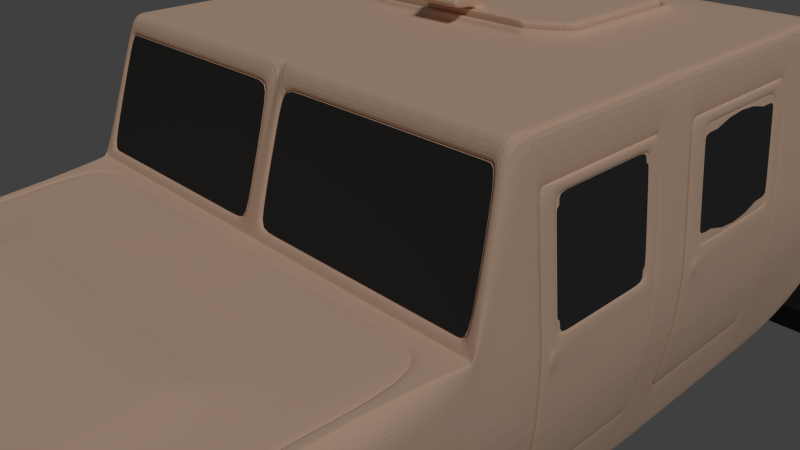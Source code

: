 # Source: Hmmwv.blend  (saved by Blender 2.75.0; exported with 4.5.12 LTS)
import bpy
from mathutils import Matrix  # noqa: F401  (used for matrix-valued properties, if any)

bpy.ops.wm.read_factory_settings(use_empty=True)
scene = bpy.context.scene
scene.name = 'Scene'

# ---- collections
col_collection_1 = bpy.data.collections.new('Collection 1'); scene.collection.children.link(col_collection_1)

# ---- materials (node trees are filled in below, after node groups)
mat_sand = bpy.data.materials.new('Sand')
mat_sand.alpha_threshold = 0.0
mat_sand.use_transparent_shadow = False
mat_sand.diffuse_color = (0.8469, 0.5841, 0.4287, 1.0)
mat_sand.roughness = 0.5
mat_sand.line_color = (0.0, 0.0, 0.0, 1.0)
mat_window = bpy.data.materials.new('Window')
mat_window.alpha_threshold = 0.0
mat_window.use_transparent_shadow = False
mat_window.diffuse_color = (0.03968, 0.03968, 0.03968, 1.0)
mat_window.roughness = 0.5
mat_silver_001 = bpy.data.materials.new('Silver.001')
mat_silver_001.alpha_threshold = 0.0
mat_silver_001.use_transparent_shadow = False
mat_silver_001.diffuse_color = (0.233, 0.233, 0.233, 1.0)
mat_silver_001.specular_color = (0.7613, 0.7613, 0.7613)
mat_silver_001.roughness = 0.5
mat_wheel_001 = bpy.data.materials.new('Wheel.001')
mat_wheel_001.alpha_threshold = 0.0
mat_wheel_001.use_transparent_shadow = False
mat_wheel_001.diffuse_color = (0.04445, 0.04445, 0.04445, 1.0)
mat_wheel_001.specular_color = (0.04203, 0.04203, 0.04203)
mat_wheel_001.roughness = 0.5
mat_silver = bpy.data.materials.new('Silver')
mat_silver.alpha_threshold = 0.0
mat_silver.use_transparent_shadow = False
mat_silver.diffuse_color = (0.233, 0.233, 0.233, 1.0)
mat_silver.specular_color = (0.7613, 0.7613, 0.7613)
mat_silver.roughness = 0.5
mat_wheel = bpy.data.materials.new('Wheel')
mat_wheel.alpha_threshold = 0.0
mat_wheel.use_transparent_shadow = False
mat_wheel.diffuse_color = (0.04445, 0.04445, 0.04445, 1.0)
mat_wheel.specular_color = (0.04203, 0.04203, 0.04203)
mat_wheel.roughness = 0.5

# ---- material node trees

# ---- world
world_world = bpy.data.worlds.new('World'); scene.world = world_world
world_world.color = (0.05088, 0.05088, 0.05088)
world_world.use_sun_shadow = False
world_world.sun_shadow_jitter_overblur = 0.0
world_world.cycles.sampling_method = 'MANUAL'
world_world.cycles.sample_map_resolution = 256

# ---- cameras
cam_camera = bpy.data.cameras.new('Camera')
cam_camera.clip_end = 100.0
cam_camera.lens = 35.0
cam_camera.sensor_width = 32.0
cam_camera.sensor_height = 18.0
cam_camera.ortho_scale = 7.314
cam_camera.dof.focus_distance = 0.0
cam_camera.dof.aperture_fstop = 128.0

# ---- lights
light_lamp = bpy.data.lights.new('Lamp', 'SUN')
light_lamp.transmission_factor = 0.0
light_lamp.cutoff_distance = 30.0
light_lamp.angle = 0.1993
light_lamp.energy = 1.0
light_lamp.shadow_buffer_clip_start = 1.001
light_lamp.shadow_soft_size = 0.1
light_lamp.shadow_cascade_max_distance = 1000.0
light_lamp.cycles.use_multiple_importance_sampling = False

# ---- meshes
me_cube = bpy.data.meshes.new('Cube')
me_cube.from_pydata([(0.1341, -1.319, 2.539), (0.1341, -1.764, 1.047), (2.687, -1.319, 2.539), (2.651, -1.764, 1.047), (2.445, -1.319, 2.539), (2.413, -1.764, 1.047), (3.112, -1.319, 2.539), (3.25, -1.764, 1.047), (0.2042, -1.319, 2.539), (0.203, -1.764, 1.047), (3.045, -1.319, 2.539), (3.156, -1.764, 1.047), (1.875, -1.319, 2.539), (1.845, -1.764, 1.047), (3.286, 0.7413, 2.135), (3.286, -0.6657, 2.135), (3.42, 0.741, 0.7092), (3.42, -0.666, 0.7092), (3.349, 0.7411, 1.471), (3.349, -0.6659, 1.471), (3.29, 3.373, 2.125), (3.29, 1.916, 2.125), (3.421, 3.373, 0.715), (3.421, 1.916, 0.715), (3.351, 3.373, 1.468), (3.351, 1.916, 1.468), (3.286, -0.6486, 2.135), (3.42, -0.6489, 0.7092), (3.349, -0.6487, 1.471), (3.286, 0.7043, 2.135), (3.42, 0.7041, 0.7092), (3.349, 0.7042, 1.471), (3.246, 9.11, -0.9217), (2.92, 9.11, 1.246), (3.005, -6.326, 0.5268), (0.0, 9.147, -0.9217), (0.0, -6.799, -1.169), (0.0, 9.147, 1.246), (0.0, -3.505, 0.8672), (3.05, -1.254, -2.125), (3.12, -1.349, 2.547), (0.0, -1.254, 2.783), (0.0, -1.254, -2.125), (0.0, 4.537, -2.125), (3.05, 4.537, -2.125), (3.229, 4.537, 2.783), (0.0, 4.537, 2.783), (3.246, 9.11, 0.3109), (3.164, -6.799, 0.3109), (0.0, 9.147, 0.3109), (0.0, -6.799, 0.3109), (3.437, -1.254, 0.3109), (3.437, 4.537, 0.3109), (3.252, -5.587, -0.4904), (3.076, -5.266, 0.6859), (0.0, -6.31, 0.532), (0.0, -5.587, -0.4904), (3.252, -5.587, 0.3109), (0.0, -1.918, -2.125), (3.002, -1.918, -2.125), (3.259, -1.799, 1.039), (0.0, -1.835, 0.9257), (3.389, -1.918, 0.3109), (3.32, -4.208, -0.4904), (3.139, -4.006, 0.824), (3.32, -4.208, 0.3109), (0.0, -4.208, -0.4904), (0.0, -3.642, -0.9091), (3.274, -3.642, -0.9091), (3.158, -3.489, 0.8657), (0.0, -6.048, 0.5714), (3.348, -3.642, 0.3109), (3.208, -6.193, -0.727), (3.043, -5.796, 0.6063), (2.283, -6.31, 0.532), (3.208, -6.193, 0.3109), (0.0, -6.193, -0.727), (3.186, -6.496, -0.991), (3.026, -6.061, 0.5666), (3.186, -6.496, 0.3109), (0.0, -6.496, -1.159), (0.0, -2.78, -2.126), (3.044, -2.78, -2.126), (3.219, -2.662, 0.8957), (0.0, -1.992, 0.92), (3.368, -2.78, 0.3109), (0.0, 5.558, -1.885), (3.164, 5.558, -1.885), (3.144, 5.268, 2.58), (0.0, 5.558, 2.527), (3.437, 5.558, 0.3109), (0.0, 6.092, -0.9019), (3.409, 6.092, -0.9019), (3.081, 6.091, 2.387), (0.0, 6.091, 2.387), (3.409, 6.092, 0.3109), (0.0, 8.045, -0.3964), (3.317, 8.008, -0.3964), (2.983, 8.008, 1.716), (0.0, 8.045, 1.716), (3.317, 8.008, 0.3109), (0.0, 8.575, -0.9217), (3.299, 8.538, -0.9217), (2.955, 8.538, 1.515), (0.0, 8.575, 1.515), (3.299, 8.538, 0.3109), (3.375, 6.584, -0.3964), (3.049, 6.584, 2.217), (0.0, 6.584, 2.217), (3.375, 6.584, 0.3109), (0.0, 6.584, -0.3964), (2.548, 9.119, -0.9217), (2.548, 9.119, 1.246), (2.879, -6.326, 0.5268), (2.691, -1.254, -2.125), (2.691, -1.349, 2.547), (2.691, 4.537, 2.783), (2.691, 4.537, -2.125), (2.486, -6.799, 0.3109), (2.548, 9.119, 0.3109), (2.552, -5.587, -0.4904), (2.946, -5.266, 0.6859), (2.655, -1.799, 1.039), (2.655, -1.918, -2.125), (3.005, -4.006, 0.824), (2.604, -4.208, -0.4904), (2.625, -3.642, -0.9091), (3.023, -3.489, 0.8657), (2.35, -6.193, -0.727), (2.915, -5.796, 0.6063), (2.334, -6.496, -0.991), (2.899, -6.061, 0.5666), (3.177, -1.992, 0.92), (2.64, -2.78, -2.126), (2.691, 5.558, -1.885), (2.691, 5.558, 2.527), (2.67, 6.091, 2.387), (2.67, 6.092, -0.9019), (2.601, 8.017, -0.3964), (2.601, 8.017, 1.716), (2.587, 8.547, 1.515), (2.587, 8.547, -0.9217), (2.645, 6.584, -0.3964), (2.645, 6.584, 2.217), (1.89, 9.122, -0.9217), (1.666, -6.799, -1.169), (1.89, 9.122, 1.246), (2.992, -4.016, 0.8259), (2.447, -1.254, -2.125), (2.447, 4.537, -2.125), (1.835, -6.799, 0.3109), (1.89, 9.122, 0.3109), (1.894, -5.587, -0.4904), (2.415, -1.918, -2.125), (1.94, -4.208, -0.4904), (2.388, -3.642, -0.9091), (1.695, -6.193, -0.727), (1.681, -6.496, -1.159), (2.401, -2.78, -2.126), (2.447, 5.558, -1.885), (2.428, 6.092, -0.9019), (2.367, 8.02, -0.3964), (1.925, 8.55, -0.9217), (2.406, 6.584, -0.3964), (2.447, -1.349, 2.547), (2.447, 4.537, 2.783), (2.371, -4.016, 0.8259), (2.415, -1.799, 1.039), (2.934, -5.263, 0.6894), (2.33, -5.263, 0.6894), (0.0, -5.787, 0.6107), (0.0, -2.025, 0.9209), (2.412, -1.992, 0.92), (2.447, 5.558, 2.527), (2.428, 6.091, 2.387), (2.367, 8.02, 1.716), (1.925, 8.55, 1.515), (2.406, 6.584, 2.217), (0.0, -6.799, -0.1134), (3.437, -1.254, -0.3878), (3.437, 4.537, -0.3878), (3.246, 9.11, -0.04264), (3.164, -6.799, -0.06509), (0.0, 9.147, -0.04264), (3.252, -5.587, 0.08107), (3.389, -1.918, -0.3878), (3.32, -4.208, 0.08107), (3.348, -3.642, -0.03903), (3.208, -6.193, 0.01321), (3.186, -6.496, -0.0625), (3.368, -2.78, -0.388), (3.437, 5.558, -0.319), (3.409, 6.092, -0.03696), (3.317, 8.008, 0.108), (3.299, 8.538, -0.04264), (3.375, 6.584, 0.108), (2.317, -6.799, -0.06509), (2.548, 9.119, -0.04264), (1.666, -6.799, -0.1134), (1.89, 9.122, -0.04264), (3.173, -6.649, -1.0), (2.326, -6.649, -1.0), (2.326, -6.649, -0.06509), (1.675, -6.649, -1.164), (1.675, -6.649, -0.1134), (3.173, -6.649, -0.06509), (3.246, 9.11, 0.4091), (3.18, -6.571, 0.415), (0.0, 9.147, 0.4091), (0.0, -6.571, 0.415), (3.437, -1.254, 0.6251), (3.437, 4.537, 0.6251), (3.26, -5.433, 0.4916), (3.389, -1.878, 0.6073), (3.326, -4.11, 0.5582), (3.35, -3.568, 0.5783), (3.222, -6.002, 0.4533), (3.202, -6.286, 0.4341), (3.368, -2.723, 0.5928), (3.437, 5.558, 0.5892), (3.409, 6.092, 0.5694), (3.317, 8.008, 0.4752), (3.299, 8.538, 0.4469), (3.375, 6.584, 0.5456), (2.548, 9.119, 0.4091), (2.498, -6.571, 0.415), (1.89, 9.122, 0.4091), (1.846, -6.571, 0.415), (2.691, -1.254, 2.783), (3.229, -1.254, 2.783), (3.389, -1.835, 0.9257), (0.1192, -1.799, 1.039), (0.1192, -1.349, 2.547), (3.202, -1.835, 0.9257), (2.447, -1.254, 2.783), (2.415, -1.835, 0.9257), (0.1192, -1.265, 2.547), (0.1192, -1.715, 1.039), (2.691, -1.265, 2.547), (2.655, -1.715, 1.039), (2.447, -1.265, 2.547), (2.415, -1.715, 1.039), (3.12, -1.265, 2.547), (3.259, -1.715, 1.039), (0.1341, -1.319, 2.539), (0.1341, -1.764, 1.047), (2.687, -1.319, 2.539), (2.651, -1.764, 1.047), (2.445, -1.319, 2.539), (2.413, -1.764, 1.047), (3.112, -1.319, 2.539), (3.25, -1.764, 1.047), (1.558, -6.799, -1.1), (0.0, -6.799, -1.1), (0.0, -6.799, -0.1817), (1.558, -6.799, -0.1817), (1.558, -6.68, -1.1), (0.0, -6.68, -1.1), (0.0, -6.68, -0.1817), (1.558, -6.68, -0.1817), (0.0, -2.025, 0.8887), (2.934, -5.263, 0.6572), (2.992, -4.016, 0.7937), (3.01, -3.505, 0.835), (2.904, -5.787, 0.5785), (2.887, -6.048, 0.5392), (2.407, -2.025, 0.8887), (3.163, -2.025, 0.8887), (2.868, -6.31, 0.4999), (0.0, -6.553, 0.3892), (2.492, -6.553, 0.3892), (1.842, -6.553, 0.3892), (2.384, -3.505, 0.8672), (3.01, -3.505, 0.8672), (2.308, -5.787, 0.6107), (2.904, -5.787, 0.6107), (2.296, -6.048, 0.5714), (2.887, -6.048, 0.5714), (2.407, -2.025, 0.9209), (3.163, -2.025, 0.9209), (2.868, -6.31, 0.532), (0.0, -6.553, 0.4214), (2.492, -6.553, 0.4214), (1.842, -6.553, 0.4214), (0.0, -5.158, 0.7656), (0.0, -5.592, 0.7003), (0.0, -3.698, 0.9132), (0.0, -4.122, 0.879), (1.741, -5.158, 0.7656), (1.775, -4.122, 0.879), (1.786, -3.698, 0.9132), (1.723, -5.592, 0.7003), (3.027, -1.07, -2.125), (3.229, -1.07, 2.783), (0.0, -1.07, 2.783), (0.0, -1.07, -2.125), (3.437, -1.07, 0.3109), (2.691, -1.07, 2.783), (2.691, -1.07, -2.125), (2.447, -1.07, 2.783), (2.447, -1.07, -2.125), (3.429, -1.07, -0.3878), (3.437, -1.07, 0.6251), (0.0, 1.094, -2.125), (2.691, 1.094, -2.125), (2.447, 1.094, -2.125), (3.035, 1.094, -2.125), (3.229, 1.094, 2.783), (0.0, 1.094, 2.783), (3.437, 1.094, 0.3914), (2.691, 1.094, 2.783), (2.447, 1.094, 2.783), (3.429, 1.094, -0.3878), (3.437, 1.094, 0.6251), (0.0, 1.444, -2.125), (2.691, 1.444, -2.125), (2.447, 1.444, -2.125), (3.05, 1.444, -2.125), (3.229, 1.444, 2.783), (3.437, 1.444, 0.3914), (2.691, 1.444, 2.783), (2.447, 1.444, 2.783), (3.437, 1.444, -0.3878), (3.437, 1.444, 0.6251), (0.0, 3.821, -2.125), (2.691, 3.821, -2.125), (2.447, 3.821, -2.125), (3.05, 3.821, -2.125), (3.229, 3.821, 2.783), (3.437, 3.821, 0.3109), (2.691, 3.821, 2.783), (2.447, 3.821, 2.783), (3.437, 3.821, -0.3878), (3.437, 3.821, 0.6251), (3.259, 0.9861, -1.23), (3.25, -0.9614, -1.23), (3.277, 0.9861, 2.268), (3.277, -0.9614, 2.268), (3.439, 0.9861, 0.3763), (3.439, -0.9614, 0.3039), (3.445, 0.9861, -0.3862), (3.445, -0.9614, -0.3862), (3.439, 0.9861, 0.5867), (3.439, -0.9614, 0.5867), (3.237, 3.702, -1.23), (3.237, 1.563, -1.23), (3.277, 3.702, 2.268), (3.277, 1.563, 2.268), (3.439, 3.702, 0.3039), (3.439, 1.563, 0.3763), (3.425, 3.702, -0.3862), (3.425, 1.563, -0.3862), (3.439, 3.702, 0.5867), (3.439, 1.563, 0.5867), (3.231, 0.9568, -1.205), (3.231, -0.9323, -1.205), (3.241, 0.9569, 2.248), (3.241, -0.9322, 2.248), (3.399, 0.9568, 0.3743), (3.399, -0.9323, 0.304), (3.404, 0.9568, -0.3654), (3.404, -0.9323, -0.3654), (3.399, 0.9568, 0.5783), (3.399, -0.9323, 0.5783), (3.202, 3.67, -1.205), (3.202, 1.595, -1.205), (3.241, 3.67, 2.248), (3.241, 1.595, 2.248), (3.398, 3.67, 0.304), (3.398, 1.595, 0.3743), (3.385, 3.67, -0.3654), (3.385, 1.595, -0.3654), (3.398, 3.67, 0.5783), (3.398, 1.595, 0.5783), (3.277, 0.9735, -1.214), (3.277, -0.949, -1.214), (3.287, 0.9736, 2.257), (3.287, -0.9489, 2.257), (3.445, 0.9735, 0.3743), (3.445, -0.949, 0.3743), (3.45, 0.9735, -0.3654), (3.45, -0.949, -0.3654), (3.445, 0.9735, 0.5783), (3.445, -0.949, 0.5783), (3.248, 3.693, -1.212), (3.248, 1.572, -1.212), (3.287, 3.693, 2.255), (3.287, 1.572, 2.255), (3.444, 3.693, 0.304), (3.444, 1.572, 0.3743), (3.431, 3.693, -0.3654), (3.431, 1.572, -0.3654), (3.444, 3.693, 0.5783), (3.444, 1.572, 0.5783), (0.0, 4.019, 2.783), (1.146, 4.019, 2.783), (0.0, 3.911, 2.878), (0.0, 1.298, 2.783), (1.697, 1.604, 2.783), (1.146, 1.298, 2.783), (1.111, 3.911, 2.878), (1.697, 3.684, 2.783), (0.0, 4.019, 2.878), (1.146, 4.019, 2.878), (1.104, 3.891, 2.731), (0.0, 1.298, 2.878), (1.697, 1.604, 2.878), (1.146, 1.298, 2.878), (0.0, 3.891, 2.731), (1.697, 3.684, 2.878), (1.104, 3.891, 2.939), (0.0, 1.404, 2.878), (1.62, 1.686, 2.878), (1.111, 1.404, 2.878), (0.0, 3.891, 2.939), (1.62, 3.603, 2.878), (0.0, 1.424, 2.731), (1.604, 1.702, 2.731), (1.104, 1.424, 2.731), (1.604, 3.587, 2.731), (0.0, 1.702, 2.939), (0.0, 1.424, 2.939), (1.604, 1.702, 2.939), (1.104, 1.424, 2.939), (0.0, 3.587, 2.939), (1.604, 3.587, 2.939), (0.0, 1.645, 2.939), (0.0, 1.481, 2.939), (0.3072, 1.645, 2.939), (0.3047, 1.481, 2.939), (0.0, 1.645, 2.983), (0.0, 1.481, 2.983), (0.3072, 1.645, 2.983), (0.3047, 1.481, 2.983), (0.0, 1.645, 3.125), (0.0, 1.481, 3.125), (0.3072, 1.645, 3.125), (0.3047, 1.481, 3.125), (0.0, 1.103, 3.125), (0.0, 1.103, 2.983), (0.3047, 1.103, 2.983), (0.3047, 1.103, 3.125), (0.07041, 9.146, -0.9217), (0.06207, -6.799, -1.169), (0.07041, 9.146, 1.246), (0.07519, -1.254, -2.125), (0.07519, 4.537, -2.125), (0.06837, -6.799, 0.3109), (0.07041, 9.146, 0.3109), (0.07057, -5.587, -0.4904), (0.07399, -1.918, -2.125), (0.07228, -4.208, -0.4904), (0.06906, -6.31, 0.532), (0.07298, -3.642, -0.9091), (0.06317, -6.193, -0.727), (0.06262, -6.496, -1.159), (0.07348, -2.78, -2.126), (0.07519, 5.558, -1.885), (0.07449, 6.092, -0.9019), (0.07219, 8.044, -0.3964), (0.07173, 8.574, -0.9217), (0.07365, 6.584, -0.3964), (0.07519, -1.254, 2.783), (0.07519, 4.537, 2.783), (0.07399, -1.835, 0.9257), (0.07389, -1.992, 0.92), (0.07519, 5.558, 2.527), (0.07449, 6.091, 2.387), (0.07219, 8.044, 1.716), (0.07173, 8.574, 1.515), (0.07365, 6.584, 2.217), (0.06207, -6.799, -0.1134), (0.07041, 9.146, -0.04264), (0.07041, 9.146, 0.4091), (0.06878, -6.571, 0.415), (0.19, -1.349, 2.547), (0.1888, -1.799, 1.039), (0.19, -1.265, 2.547), (0.1888, -1.715, 1.039), (0.2042, -1.319, 2.539), (0.203, -1.764, 1.047), (0.05806, -6.799, -1.1), (0.05806, -6.799, -0.1817), (0.05806, -6.68, -1.1), (0.05806, -6.68, -0.1817), (0.07368, -2.025, 0.8887), (0.06862, -6.553, 0.3892), (0.07284, -3.505, 0.8672), (0.07, -5.787, 0.6107), (0.06956, -6.048, 0.5714), (0.07368, -2.025, 0.9209), (0.06862, -6.553, 0.4214), (0.06486, -5.158, 0.7656), (0.06615, -4.122, 0.879), (0.06655, -3.698, 0.9132), (0.06419, -5.592, 0.7003), (0.07519, -1.07, 2.783), (0.07519, -1.07, -2.125), (0.07519, 1.094, -2.125), (0.07519, 1.094, 2.783), (0.07519, 1.444, -2.125), (0.07519, 3.821, -2.125), (0.04269, 4.019, 2.783), (0.04269, 1.298, 2.783), (0.04269, 4.019, 2.878), (0.04269, 1.298, 2.878), (0.04115, 3.891, 2.731), (0.04141, 3.911, 2.878), (0.04141, 1.404, 2.878), (0.04115, 3.891, 2.939), (0.04115, 1.424, 2.731), (0.04115, 1.424, 2.939), (0.05978, 1.702, 2.939), (0.05978, 3.587, 2.939), (0.01135, 1.481, 2.939), (0.01145, 1.645, 2.939), (0.01135, 1.481, 2.983), (0.01145, 1.645, 2.983), (0.01135, 1.481, 3.125), (0.01145, 1.645, 3.125), (0.01135, 1.103, 2.983), (0.01135, 1.103, 3.125), (3.145, -1.254, 2.783), (3.145, 4.537, 2.783), (3.055, -5.266, 0.6859), (3.359, -1.835, 0.9257), (3.118, -4.006, 0.824), (3.137, -3.489, 0.8657), (3.023, -5.796, 0.6063), (3.006, -6.061, 0.5666), (3.212, -2.556, 0.8995), (3.06, 5.268, 2.58), (2.997, 6.091, 2.387), (2.892, 8.01, 1.716), (2.859, 8.54, 1.515), (2.956, 6.584, 2.217), (3.136, 9.112, -0.9217), (2.823, 9.112, 1.246), (2.985, -6.326, 0.5268), (2.993, -1.254, -2.125), (2.993, 4.537, -2.125), (3.057, -6.799, 0.3109), (3.136, 9.112, 0.3109), (3.142, -5.587, -0.4904), (2.947, -1.918, -2.125), (3.208, -4.208, -0.4904), (3.172, -3.642, -0.9091), (3.073, -6.193, -0.727), (3.052, -6.496, -0.991), (2.981, -2.78, -2.126), (3.089, 5.558, -1.885), (3.293, 6.092, -0.9019), (3.204, 8.01, -0.3964), (3.187, 8.54, -0.9217), (3.26, 6.584, -0.3964), (3.136, 9.112, -0.04264), (3.031, -6.799, -0.06509), (3.04, -6.649, -1.0), (3.04, -6.649, -0.06509), (3.073, -6.571, 0.415), (3.136, 9.112, 0.4091), (3.052, -1.349, 2.547), (3.164, -1.799, 1.039), (3.052, -1.265, 2.547), (3.164, -1.715, 1.039), (3.045, -1.319, 2.539), (3.156, -1.764, 1.047), (2.993, -1.07, -2.125), (3.145, -1.07, 2.783), (3.145, 1.094, 2.783), (2.993, 1.094, -2.125), (2.993, 1.444, -2.125), (3.145, 1.444, 2.783), (3.145, 3.821, 2.783), (2.993, 3.821, -2.125), (3.036, -0.9499, -2.125), (3.229, -0.9499, 2.783), (0.0, -0.9499, 2.783), (2.691, -0.9499, 2.783), (2.447, -0.9499, 2.783), (0.0, -0.9499, -2.125), (2.691, -0.9499, -2.125), (2.447, -0.9499, -2.125), (3.251, -0.8537, -1.23), (3.277, -0.8537, 2.268), (3.231, -0.8278, -1.205), (3.241, -0.8277, 2.248), (3.277, -0.8427, -1.214), (3.287, -0.8426, 2.257), (3.445, -0.8427, 0.3743), (3.45, -0.8427, -0.3654), (3.445, -0.8427, 0.5783), (0.07519, -0.9499, -2.125), (0.07519, -0.9499, 2.783), (3.145, -0.9499, 2.783), (2.993, -0.9499, -2.125), (0.0, 1.039, -2.125), (2.691, 1.039, -2.125), (2.447, 1.039, -2.125), (0.07519, 1.039, -2.125), (2.993, 1.039, -2.125), (3.041, 1.039, -2.125), (3.229, 1.039, 2.783), (0.0, 1.039, 2.783), (2.691, 1.039, 2.783), (2.447, 1.039, 2.783), (3.257, 0.9359, -1.23), (3.277, 0.9359, 2.268), (3.231, 0.9081, -1.205), (3.241, 0.9082, 2.248), (3.277, 0.9239, -1.214), (3.287, 0.924, 2.257), (3.445, 0.9239, 0.3743), (3.45, 0.9239, -0.3654), (3.445, 0.9239, 0.5783), (0.07519, 1.039, 2.783), (3.145, 1.039, 2.783), (3.041, 1.603, -2.125), (3.229, 1.603, 2.783), (2.691, 1.603, 2.783), (2.447, 1.603, 2.783), (0.0, 1.603, -2.125), (2.691, 1.603, -2.125), (2.447, 1.603, -2.125), (3.229, 1.706, -1.23), (3.277, 1.706, 2.268), (3.202, 1.734, -1.205), (3.241, 1.734, 2.248), (3.248, 1.714, -1.212), (3.287, 1.714, 2.255), (3.444, 1.714, 0.3743), (3.431, 1.714, -0.3654), (3.444, 1.714, 0.5783), (1.697, 1.743, 2.783), (1.697, 1.743, 2.878), (1.62, 1.815, 2.878), (1.604, 1.828, 2.731), (0.0, 1.828, 2.939), (1.604, 1.828, 2.939), (0.05978, 1.828, 2.939), (0.07519, 1.603, -2.125), (3.145, 1.603, 2.783), (2.993, 1.603, -2.125), (0.0, 3.701, -2.125), (2.691, 3.701, -2.125), (2.447, 3.701, -2.125), (0.07519, 3.701, -2.125), (2.993, 3.701, -2.125), (3.041, 3.701, -2.125), (3.229, 3.701, 2.783), (2.691, 3.701, 2.783), (2.447, 3.701, 2.783), (3.229, 3.594, -1.23), (3.277, 3.594, 2.268), (3.202, 3.565, -1.205), (3.241, 3.565, 2.248), (3.248, 3.586, -1.212), (3.287, 3.586, 2.255), (3.444, 3.586, 0.3743), (3.431, 3.586, -0.3654), (3.444, 3.586, 0.5783), (1.697, 3.579, 2.783), (1.697, 3.579, 2.878), (1.62, 3.506, 2.878), (1.604, 3.492, 2.731), (0.0, 3.492, 2.939), (1.604, 3.492, 2.939), (0.05978, 3.492, 2.939), (3.145, 3.701, 2.783), (1.866, -1.254, 2.783), (1.866, 4.537, 2.783), (1.837, -1.835, 0.9257), (1.834, -1.992, 0.92), (1.866, 5.558, 2.527), (1.849, 6.091, 2.387), (1.792, 8.022, 1.716), (1.781, 8.552, 1.515), (1.828, 6.584, 2.217), (1.875, -1.349, 2.547), (1.845, -1.799, 1.039), (1.875, -1.265, 2.547), (1.845, -1.715, 1.039), (1.875, -1.319, 2.539), (1.845, -1.764, 1.047), (1.829, -2.025, 0.8887), (1.808, -3.505, 0.8672), (1.738, -5.787, 0.6107), (1.727, -6.048, 0.5714), (1.829, -2.025, 0.9209), (1.61, -5.158, 0.7656), (1.642, -4.122, 0.879), (1.652, -3.698, 0.9132), (1.593, -5.592, 0.7003), (1.866, -1.07, 2.783), (1.866, 1.094, 2.783), (1.06, 4.019, 2.783), (1.06, 1.298, 2.783), (1.06, 4.019, 2.878), (1.06, 1.298, 2.878), (1.022, 3.891, 2.731), (1.028, 3.911, 2.878), (1.028, 1.404, 2.878), (1.022, 3.891, 2.939), (1.022, 1.424, 2.731), (1.022, 1.424, 2.939), (1.484, 1.702, 2.939), (1.484, 3.587, 2.939), (0.2818, 1.481, 2.939), (0.2841, 1.645, 2.939), (0.2818, 1.481, 2.983), (0.2841, 1.645, 2.983), (0.2818, 1.481, 3.125), (0.2841, 1.645, 3.125), (0.2818, 1.103, 2.983), (0.2818, 1.103, 3.125), (1.748, 9.124, -0.9217), (1.541, -6.799, -1.169), (1.748, 9.124, 1.246), (1.866, -1.254, -2.125), (1.866, 4.537, -2.125), (1.697, -6.799, 0.3109), (1.748, 9.124, 0.3109), (1.752, -5.587, -0.4904), (1.837, -1.918, -2.125), (1.794, -4.208, -0.4904), (1.714, -6.31, 0.532), (1.811, -3.642, -0.9091), (1.568, -6.193, -0.727), (1.554, -6.496, -1.159), (1.824, -2.78, -2.126), (1.866, 5.558, -1.885), (1.849, 6.092, -0.9019), (1.792, 8.022, -0.3964), (1.781, 8.552, -0.9217), (1.828, 6.584, -0.3964), (1.541, -6.799, -0.1134), (1.748, 9.124, -0.04264), (1.748, 9.124, 0.4091), (1.707, -6.571, 0.415), (1.441, -6.799, -1.1), (1.441, -6.799, -0.1817), (1.441, -6.68, -1.1), (1.441, -6.68, -0.1817), (1.703, -6.553, 0.3892), (1.703, -6.553, 0.4214), (1.866, -1.07, -2.125), (1.866, 1.094, -2.125), (1.866, 1.444, -2.125), (1.866, 3.821, -2.125), (1.866, -0.9499, 2.783), (1.866, -0.9499, -2.125), (1.866, 1.039, -2.125), (1.866, 1.039, 2.783), (1.866, 1.603, -2.125), (1.484, 1.828, 2.939), (1.484, 3.492, 2.939), (1.866, 3.701, -2.125), (3.05, 1.133, -2.125), (3.229, 1.133, 2.783), (3.437, 1.133, 0.3914), (2.691, 1.133, 2.783), (2.447, 1.133, 2.783), (3.437, 1.133, -0.3878), (3.437, 1.133, 0.6251), (0.0, 1.133, -2.125), (2.691, 1.133, -2.125), (2.447, 1.133, -2.125), (1.206, 1.331, 2.783), (1.206, 1.331, 2.878), (1.167, 1.435, 2.878), (1.16, 1.455, 2.731), (1.16, 1.455, 2.939), (0.0, 1.499, 3.125), (0.305, 1.499, 2.939), (0.305, 1.499, 2.983), (0.305, 1.499, 3.125), (0.01136, 1.499, 3.125), (0.07519, 1.133, -2.125), (2.993, 1.133, -2.125), (3.145, 1.133, 2.783), (1.866, 1.133, -2.125), (0.2821, 1.499, 3.125), (0.0, 1.692, 2.939), (1.38, 1.692, 2.939), (0.9662, 1.434, 2.939), (0.0, 1.434, 2.939), (0.036, 1.434, 2.939), (0.05142, 1.692, 2.939), (1.276, 1.692, 2.939), (0.8937, 1.434, 2.939), (1.012, 1.463, 2.939), (3.072, 9.11, 0.8564), (3.087, -6.44, 0.5123), (0.0, 9.147, 0.8564), (2.548, 9.119, 0.8564), (1.89, 9.122, 0.8564), (3.326, -1.254, 1.778), (3.326, 4.537, 1.778), (3.162, -5.344, 0.633), (3.389, -1.855, 0.7775), (3.226, -4.054, 0.7378), (3.247, -3.526, 0.7694), (3.126, -5.892, 0.5726), (3.108, -6.166, 0.5425), (3.327, -2.69, 0.7922), (3.257, 5.403, 1.653), (3.21, 6.092, 1.541), (3.138, 8.008, 1.139), (3.115, 8.538, 1.018), (3.184, 6.584, 1.439), (2.702, -6.44, 0.4747), (2.693, -6.423, 0.4859), (0.0, -6.423, 0.4806), (2.693, -6.423, 0.4806), (2.277, -6.423, 0.4806), (3.326, -1.07, 1.778), (3.326, 1.094, 1.778), (3.326, 1.444, 1.778), (3.326, 3.821, 1.778), (3.353, -0.9614, 1.485), (3.353, 0.9861, 1.485), (3.353, 1.563, 1.485), (3.353, 3.702, 1.485), (3.315, -0.9322, 1.471), (3.315, 0.9569, 1.471), (3.314, 1.595, 1.471), (3.314, 3.67, 1.471), (3.361, -0.9489, 1.476), (3.361, 0.9736, 1.476), (3.36, 1.572, 1.475), (3.36, 3.693, 1.475), (0.07041, 9.146, 0.8564), (0.06885, -6.423, 0.4806), (2.969, 9.112, 0.8564), (3.026, -6.44, 0.4747), (3.361, -0.8426, 1.476), (3.361, 0.924, 1.476), (3.36, 1.714, 1.475), (3.36, 3.586, 1.475), (1.709, -6.423, 0.4806), (1.748, 9.124, 0.8564), (3.326, 1.133, 1.778), (3.297, 0.8093, 2.151), (3.297, -0.7278, 2.151), (3.435, 0.8092, 0.6899), (3.435, -0.7279, 0.6899), (3.361, -0.7279, 1.471), (3.361, 0.8093, 1.471), (3.298, 3.454, 2.14), (3.298, 1.846, 2.14), (3.433, 3.454, 0.699), (3.433, 1.846, 0.699), (3.361, 1.846, 1.469), (3.361, 3.454, 1.469), (3.273, 0.7907, 2.133), (3.273, -0.7092, 2.133), (3.407, 0.7906, 0.708), (3.407, -0.7093, 0.708), (3.336, -0.7093, 1.47), (3.336, 0.7906, 1.47), (3.286, 0.7907, 2.135), (3.286, -0.7092, 2.135), (3.42, 0.7906, 0.7092), (3.42, -0.7093, 0.7092), (3.349, -0.7093, 1.471), (3.349, 0.7906, 1.471), (3.041, 0.9805, -2.125), (3.041, -0.8849, -2.125), (3.229, 0.9805, 2.783), (3.229, -0.8849, 2.783), (0.0, 0.9805, 2.783), (0.0, -0.8849, 2.783), (2.691, 0.9805, 2.783), (2.691, -0.8849, 2.783), (2.447, 0.9805, 2.783), (2.447, -0.8849, 2.783), (3.257, 0.8782, -1.23), (3.257, -0.8006, -1.23), (3.277, 0.8782, 2.268), (3.277, -0.8006, 2.268), (3.231, 0.8503, -1.205), (3.231, -0.7781, -1.205), (3.241, 0.8506, 2.248), (3.241, -0.7778, 2.248), (3.277, 0.8661, -1.214), (3.277, -0.7911, -1.214), (3.287, 0.8664, 2.257), (3.287, -0.7908, 2.257), (3.445, 0.8661, 0.3743), (3.445, -0.7523, 0.3743), (3.45, 0.8661, -0.3654), (3.45, -0.7911, -0.3654), (3.445, 0.8661, 0.5783), (3.445, -0.7523, 0.5783), (0.07519, 0.9805, 2.783), (0.07519, -0.8849, 2.783), (3.145, 0.9805, 2.783), (3.145, -0.8849, 2.783), (0.0, -0.8849, -2.125), (0.0, 0.9805, -2.125), (2.691, -0.8849, -2.125), (2.691, 0.9805, -2.125), (2.447, -0.8849, -2.125), (2.447, 0.9805, -2.125), (0.07519, -0.8849, -2.125), (0.07519, 0.9805, -2.125), (2.993, -0.8849, -2.125), (2.993, 0.9805, -2.125), (1.866, -0.8849, -2.125), (1.866, 0.9805, -2.125), (1.866, 0.9805, 2.783), (1.866, -0.8849, 2.783), (3.297, 0.7587, 2.151), (3.297, -0.6832, 2.151), (3.435, 0.7585, 0.6899), (3.435, -0.6835, 0.6899), (3.273, 0.7413, 2.133), (3.273, -0.6657, 2.133), (3.407, 0.741, 0.708), (3.407, -0.666, 0.708), (3.286, 0.7413, 2.135), (3.286, -0.6657, 2.135), (3.42, 0.741, 0.7092), (3.42, -0.666, 0.7092), (3.349, 0.7411, 1.471), (3.349, -0.6659, 1.471), (3.279, 3.437, 2.125), (3.279, 1.863, 2.125), (3.411, 3.437, 0.715), (3.411, 1.863, 0.715), (3.34, 1.863, 1.468), (3.34, 3.437, 1.468), (3.29, 3.437, 2.125), (3.29, 1.863, 2.125), (3.421, 3.437, 0.715), (3.421, 1.863, 0.715), (3.351, 1.863, 1.468), (3.351, 3.437, 1.468), (3.041, 3.621, -2.125), (3.041, 1.68, -2.125), (3.229, 3.621, 2.783), (3.229, 1.68, 2.783), (2.691, 3.621, 2.783), (2.691, 1.68, 2.783), (2.447, 3.621, 2.783), (2.447, 1.68, 2.783), (3.229, 3.518, -1.23), (3.229, 1.771, -1.23), (3.277, 3.518, 2.268), (3.277, 1.771, 2.268), (3.202, 3.491, -1.205), (3.202, 1.796, -1.205), (3.241, 3.491, 2.248), (3.241, 1.796, 2.248), (3.248, 3.511, -1.212), (3.248, 1.778, -1.212), (3.287, 3.511, 2.255), (3.287, 1.778, 2.255), (3.444, 3.511, 0.3743), (3.444, 1.819, 0.3743), (3.431, 3.511, -0.3654), (3.431, 1.778, -0.3654), (3.444, 3.511, 0.5783), (3.444, 1.819, 0.5783), (1.697, 3.525, 2.783), (1.697, 1.826, 2.783), (1.697, 3.525, 2.878), (1.697, 1.826, 2.878), (1.62, 3.456, 2.878), (1.62, 1.89, 2.878), (1.604, 3.443, 2.731), (1.604, 1.903, 2.731), (0.0, 3.443, 2.939), (0.0, 1.903, 2.939), (1.604, 3.443, 2.939), (1.604, 1.903, 2.939), (0.05978, 3.443, 2.939), (0.05978, 1.903, 2.939), (3.145, 3.621, 2.783), (3.145, 1.68, 2.783), (0.0, 1.68, -2.125), (0.0, 3.621, -2.125), (2.691, 1.68, -2.125), (2.691, 3.621, -2.125), (2.447, 1.68, -2.125), (2.447, 3.621, -2.125), (0.07519, 1.68, -2.125), (0.07519, 3.621, -2.125), (2.993, 1.68, -2.125), (2.993, 3.621, -2.125), (1.484, 3.443, 2.939), (1.484, 1.903, 2.939), (1.866, 1.68, -2.125), (1.866, 3.621, -2.125), (3.298, 3.389, 2.14), (3.298, 1.9, 2.14), (3.433, 3.389, 0.699), (3.433, 1.9, 0.699), (3.279, 3.373, 2.125), (3.279, 1.916, 2.125), (3.411, 3.373, 0.715), (3.411, 1.916, 0.715), (3.29, 3.373, 2.125), (3.29, 1.916, 2.125), (3.421, 3.373, 0.715), (3.421, 1.916, 0.715), (3.351, 3.373, 1.468), (3.351, 1.916, 1.468), (0.0, -1.948, -2.125), (3.003, -1.948, -2.125), (3.383, -1.863, 0.9247), (0.0, -1.84, 0.9255), (3.388, -1.948, 0.3109), (2.655, -1.948, -2.125), (3.201, -1.84, 0.9255), (2.414, -1.948, -2.125), (2.415, -1.84, 0.9255), (3.388, -1.948, -0.3878), (3.388, -1.907, 0.6068), (0.07397, -1.948, -2.125), (0.07398, -1.84, 0.9255), (3.354, -1.859, 0.9248), (2.948, -1.948, -2.125), (1.836, -1.84, 0.9255), (1.836, -1.948, -2.125), (3.387, -1.883, 0.778), (3.468, -0.7523, 0.3743), (3.468, -0.8427, 0.3743), (3.468, -0.7523, 0.5783), (3.468, -0.8427, 0.5783), (3.467, 1.819, 0.3743), (3.467, 1.714, 0.3743), (3.467, 1.819, 0.5783), (3.467, 1.714, 0.5783)], [], [(8, 0, 1, 9), (10, 2, 3, 11), (2, 4, 5, 3), (12, 8, 9, 13), (6, 10, 11, 7), (4, 12, 13, 5), (27, 28, 19, 17), (28, 26, 15, 19), (22, 24, 25, 23), (24, 20, 21, 25), (31, 29, 26, 28), (30, 31, 28, 27), (16, 18, 31, 30), (18, 14, 29, 31), (803, 78, 34, 792), (472, 442, 35, 183), (274, 169, 288, 291), (489, 70, 55, 452), (716, 728, 157, 203, 145), (497, 445, 42, 295), (496, 294, 41, 462), (815, 293, 229, 796), (805, 88, 45, 797), (466, 89, 46, 463), (457, 446, 43, 86), (191, 90, 52, 180), (301, 296, 51, 179), (471, 447, 50, 178), (473, 448, 49, 208), (186, 65, 57, 184), (451, 449, 56, 66), (832, 452, 55, 812), (800, 64, 54, 798), (796, 229, 230, 799), (232, 231, 237, 236), (445, 450, 58, 42), (179, 51, 62, 185), (801, 69, 64, 800), (465, 84, 260, 485), (453, 451, 66, 67), (187, 71, 65, 186), (190, 85, 71, 187), (456, 453, 67, 81), (113, 131, 265, 268), (804, 83, 69, 801), (184, 57, 75, 188), (449, 454, 76, 56), (121, 124, 262, 261), (798, 54, 73, 802), (188, 75, 79, 189), (454, 455, 80, 76), (129, 121, 261, 264), (802, 73, 78, 803), (1025, 1010, 83, 804), (1020, 1011, 84, 465), (1019, 456, 81, 1008), (1017, 1012, 85, 190), (192, 95, 90, 191), (458, 457, 86, 91), (467, 94, 89, 466), (806, 93, 88, 805), (809, 107, 93, 806), (470, 108, 94, 467), (461, 458, 91, 110), (195, 109, 95, 192), (194, 105, 100, 193), (460, 459, 96, 101), (469, 104, 99, 468), (808, 103, 98, 807), (791, 33, 103, 808), (444, 37, 104, 469), (442, 460, 101, 35), (181, 47, 105, 194), (193, 100, 109, 195), (459, 461, 110, 96), (468, 99, 108, 470), (807, 98, 107, 809), (533, 139, 143, 535), (552, 554, 142, 138), (536, 553, 141, 111), (537, 112, 140, 534), (534, 140, 139, 533), (553, 552, 138, 141), (554, 551, 137, 142), (535, 143, 136, 532), (532, 136, 135, 531), (551, 550, 134, 137), (1022, 549, 133, 1013), (1021, 1014, 132, 530), (528, 129, 131, 529), (547, 548, 130, 128), (524, 121, 129, 528), (543, 547, 128, 120), (530, 132, 127, 527), (549, 546, 126, 133), (546, 545, 125, 126), (527, 127, 124, 526), (539, 544, 123, 114), (115, 164, 240, 238), (526, 124, 121, 524), (545, 543, 120, 125), (560, 542, 119, 224), (556, 541, 118, 196), (550, 540, 117, 134), (531, 135, 116, 523), (568, 297, 228, 522), (567, 539, 114, 298), (529, 131, 113, 538), (834, 538, 113, 810), (555, 536, 111, 197), (139, 175, 177, 143), (138, 142, 163, 161), (111, 141, 162, 144), (112, 146, 176, 140), (140, 176, 175, 139), (141, 138, 161, 162), (142, 137, 160, 163), (143, 177, 174, 136), (136, 174, 173, 135), (137, 134, 159, 160), (1013, 133, 158, 1015), (1014, 1016, 172, 132), (227, 225, 270, 271), (128, 130, 157, 156), (131, 129, 264, 265), (120, 128, 156, 152), (124, 127, 263, 262), (133, 126, 155, 158), (126, 125, 154, 155), (132, 172, 266, 267), (114, 123, 153, 148), (475, 232, 236, 477), (810, 113, 268, 811), (125, 120, 152, 154), (224, 119, 151, 226), (196, 118, 150, 198), (134, 117, 149, 159), (135, 173, 165, 116), (297, 299, 234, 228), (298, 114, 148, 300), (738, 227, 271, 743), (127, 132, 267, 263), (197, 111, 144, 199), (119, 197, 199, 151), (556, 196, 202, 558), (542, 555, 197, 119), (198, 145, 203, 204), (97, 193, 195, 106), (32, 181, 194, 102), (102, 194, 193, 97), (106, 195, 192, 92), (92, 192, 191, 87), (1009, 1017, 190, 82), (72, 188, 189, 77), (53, 184, 188, 72), (82, 190, 187, 68), (68, 187, 186, 63), (39, 179, 185, 59), (63, 186, 184, 53), (548, 77, 200, 557), (716, 145, 252, 739), (292, 301, 179, 39), (87, 191, 180, 44), (448, 472, 183, 49), (201, 202, 204, 203), (557, 558, 202, 201), (196, 198, 204, 202), (157, 130, 201, 203), (182, 205, 189, 79, 48), (189, 205, 200, 77), (118, 225, 227, 150), (794, 224, 226, 795), (541, 559, 225, 118), (833, 560, 224, 794), (100, 221, 223, 109), (47, 206, 222, 105), (105, 222, 221, 100), (109, 223, 220, 95), (95, 220, 219, 90), (1012, 1018, 218, 85), (75, 216, 217, 79), (57, 212, 216, 75), (85, 218, 215, 71), (71, 215, 214, 65), (51, 210, 213, 62), (65, 214, 212, 57), (831, 473, 208, 793), (90, 219, 211, 52), (296, 302, 210, 51), (447, 474, 209, 50), (79, 217, 207, 48), (561, 40, 229, 522), (40, 60, 230, 229), (231, 232, 41, 61), (562, 122, 233, 525), (164, 115, 228, 234), (122, 167, 235, 233), (678, 164, 234, 669), (476, 231, 61, 464), (238, 240, 248, 246), (477, 236, 244, 479), (563, 238, 246, 565), (561, 115, 238, 563), (679, 167, 241, 681), (167, 122, 239, 241), (562, 60, 243, 564), (60, 40, 242, 243), (243, 242, 250, 251), (236, 237, 245, 244), (681, 241, 249, 683), (241, 239, 247, 249), (564, 243, 251, 566), (252, 255, 259, 256), (145, 198, 255, 252), (471, 178, 254, 482), (483, 484, 258, 257), (739, 252, 256, 741), (482, 254, 258, 484), (263, 267, 279, 273), (264, 261, 168, 275), (743, 271, 283, 744), (265, 264, 275, 277), (271, 270, 282, 283), (267, 266, 278, 279), (811, 268, 280, 813), (268, 265, 277, 280), (485, 260, 171, 490), (261, 262, 147, 168), (262, 263, 273, 147), (166, 272, 290, 289), (490, 171, 38, 487), (487, 38, 286, 494), (488, 170, 70, 489), (275, 274, 276, 277), (168, 169, 274, 275), (279, 278, 272, 273), (273, 272, 166, 147), (147, 166, 169, 168), (277, 276, 74, 280), (813, 280, 74, 814), (493, 287, 284, 492), (494, 286, 287, 493), (492, 284, 285, 495), (686, 274, 291, 692), (169, 166, 289, 288), (312, 309, 338, 340), (301, 292, 335, 341), (581, 298, 300, 582), (578, 579, 299, 297), (595, 567, 298, 581), (594, 578, 297, 568), (816, 307, 336, 820), (309, 313, 342, 338), (593, 577, 294, 496), (592, 497, 295, 580), (777, 498, 303, 764), (331, 165, 395, 401), (841, 758, 307, 816), (762, 759, 309, 312), (779, 760, 310, 569), (778, 570, 304, 765), (760, 761, 311, 310), (765, 304, 305, 766), (757, 762, 312, 306), (759, 763, 313, 309), (302, 296, 339, 343), (815, 302, 343, 819), (622, 315, 316, 623), (619, 620, 321, 320), (642, 571, 315, 622), (641, 619, 320, 572), (306, 312, 340, 334), (332, 329, 348, 350), (761, 321, 398, 767), (640, 500, 314, 621), (446, 501, 324, 43), (694, 311, 399, 696), (797, 45, 328, 818), (180, 52, 329, 332), (523, 116, 330, 573), (540, 574, 325, 117), (116, 165, 331, 330), (117, 325, 326, 149), (44, 180, 332, 327), (52, 211, 333, 329), (334, 340, 360, 354), (339, 341, 361, 359), (606, 334, 354, 608), (340, 338, 358, 360), (821, 353, 373, 825), (625, 347, 367, 627), (344, 350, 370, 364), (349, 351, 371, 369), (319, 322, 351, 349), (601, 306, 334, 606), (327, 332, 350, 344), (648, 327, 344, 652), (817, 323, 353, 821), (576, 293, 337, 584), (323, 319, 349, 353), (329, 333, 352, 348), (618, 318, 347, 625), (818, 328, 346, 822), (322, 317, 345, 351), (296, 301, 341, 339), (360, 358, 378, 380), (368, 372, 392, 388), (824, 356, 376, 828), (364, 370, 390, 384), (584, 337, 357, 586), (819, 343, 363, 823), (343, 339, 359, 363), (338, 342, 362, 358), (820, 336, 356, 824), (341, 335, 355, 361), (586, 357, 377, 588), (823, 363, 383, 827), (370, 368, 388, 390), (608, 354, 374, 610), (353, 349, 369, 373), (348, 352, 372, 368), (822, 346, 366, 826), (351, 345, 365, 371), (350, 348, 368, 370), (652, 344, 364, 654), (589, 591, 383, 379), (587, 590, 381, 375), (590, 589, 379, 381), (835, 588, 377, 827), (630, 632, 393, 389), (628, 631, 391, 385), (631, 630, 389, 391), (837, 629, 387, 829), (373, 369, 389, 393), (354, 360, 380, 374), (371, 365, 385, 391), (358, 362, 382, 378), (369, 371, 391, 389), (363, 359, 379, 383), (654, 364, 384, 656), (825, 373, 393, 829), (361, 355, 375, 381), (627, 367, 387, 629), (826, 366, 386, 830), (359, 361, 381, 379), (401, 395, 403, 409), (696, 399, 407, 698), (661, 401, 409, 662), (463, 46, 394, 502), (651, 331, 401, 661), (409, 403, 400, 415), (698, 407, 413, 701), (662, 409, 415, 663), (767, 398, 406, 768), (502, 394, 402, 504), (415, 400, 404, 419), (701, 413, 418, 703), (663, 415, 419, 664), (768, 406, 412, 769), (504, 402, 396, 507), (419, 404, 410, 425), (703, 418, 423, 704), (664, 419, 425, 666), (769, 412, 417, 770), (507, 396, 408, 506), (787, 782, 426, 515), (639, 637, 420, 512), (509, 414, 424, 513), (770, 417, 422, 771), (506, 408, 414, 509), (515, 426, 430, 517), (790, 783, 428, 773), (789, 784, 429, 707), (517, 430, 434, 519), (773, 428, 432, 774), (707, 429, 433, 709), (776, 772, 435, 518), (774, 432, 436, 775), (518, 435, 438, 521), (713, 440, 441, 714), (709, 433, 440, 713), (433, 437, 441, 440), (431, 516, 520, 439), (439, 520, 521, 438), (711, 518, 521, 714), (781, 776, 518, 711), (427, 514, 516, 431), (710, 517, 519, 712), (785, 786, 514, 427), (708, 515, 517, 710), (699, 506, 509, 702), (702, 509, 513, 706), (754, 639, 512, 705), (788, 787, 515, 708), (700, 507, 506, 699), (416, 510, 511, 421), (697, 504, 507, 700), (411, 508, 510, 416), (695, 502, 504, 697), (405, 505, 508, 411), (670, 463, 502, 695), (397, 503, 505, 405), (308, 499, 503, 397), (719, 748, 501, 446), (753, 747, 500, 640), (780, 746, 498, 777), (750, 745, 497, 592), (749, 593, 496, 693), (170, 488, 495, 285), (689, 492, 495, 692), (691, 494, 493, 690), (690, 493, 492, 689), (686, 488, 489, 687), (685, 487, 494, 691), (688, 490, 487, 685), (684, 485, 490, 688), (269, 486, 491, 281), (740, 482, 484, 742), (253, 481, 483, 257), (741, 742, 484, 483), (735, 471, 482, 740), (237, 478, 480, 245), (231, 476, 478, 237), (680, 477, 479, 682), (679, 476, 464, 671), (232, 475, 462, 41), (720, 738, 474, 447), (840, 737, 473, 831), (721, 736, 472, 448), (36, 443, 481, 253), (209, 474, 486, 269), (678, 475, 477, 680), (675, 468, 470, 677), (732, 734, 461, 459), (715, 733, 460, 442), (717, 444, 469, 676), (676, 469, 468, 675), (733, 732, 459, 460), (734, 731, 458, 461), (677, 470, 467, 674), (674, 467, 466, 673), (731, 730, 457, 458), (1024, 729, 456, 1019), (1023, 1020, 465, 672), (727, 728, 455, 454), (722, 727, 454, 449), (729, 726, 453, 456), (726, 724, 451, 453), (672, 465, 485, 684), (718, 723, 450, 445), (839, 725, 452, 832), (724, 722, 449, 451), (737, 721, 448, 473), (735, 720, 447, 471), (730, 719, 446, 457), (673, 466, 463, 670), (693, 496, 462, 669), (745, 718, 445, 497), (36, 80, 455, 443), (687, 489, 452, 725), (736, 715, 442, 472), (44, 327, 574, 540), (45, 523, 573, 328), (618, 641, 572, 318), (617, 317, 571, 642), (757, 306, 570, 778), (758, 779, 569, 307), (576, 594, 568, 293), (575, 292, 567, 595), (239, 564, 566, 247), (122, 562, 564, 239), (40, 561, 563, 242), (242, 563, 565, 250), (60, 562, 525, 230), (115, 561, 522, 228), (791, 206, 560, 833), (48, 207, 559, 541), (200, 205, 558, 557), (130, 548, 557, 201), (47, 181, 555, 542), (182, 556, 558, 205), (181, 32, 536, 555), (792, 34, 538, 834), (78, 529, 538, 34), (292, 39, 539, 567), (293, 568, 522, 229), (88, 531, 523, 45), (87, 44, 540, 550), (182, 48, 541, 556), (206, 47, 542, 560), (63, 53, 543, 545), (64, 526, 524, 54), (39, 59, 544, 539), (69, 527, 526, 64), (68, 63, 545, 546), (82, 68, 546, 549), (83, 530, 527, 69), (53, 72, 547, 543), (54, 524, 528, 73), (72, 77, 548, 547), (73, 528, 529, 78), (1010, 1021, 530, 83), (1009, 82, 549, 1022), (92, 87, 550, 551), (93, 532, 531, 88), (107, 535, 532, 93), (106, 92, 551, 554), (102, 97, 552, 553), (103, 534, 533, 98), (33, 537, 534, 103), (32, 102, 553, 536), (97, 106, 554, 552), (98, 533, 535, 107), (867, 575, 595, 906), (869, 897, 594, 576), (911, 895, 593, 749), (908, 750, 592, 904), (892, 614, 844, 914), (891, 889, 589, 590), (885, 891, 590, 587), (959, 963, 1032, 1030), (355, 585, 587, 375), (883, 586, 588, 887), (879, 584, 586, 883), (869, 576, 584, 879), (292, 575, 583, 335), (335, 583, 585, 355), (904, 592, 580, 898), (895, 871, 577, 593), (897, 873, 578, 594), (906, 595, 581, 900), (873, 875, 579, 578), (900, 581, 582, 902), (304, 597, 598, 305), (310, 311, 605, 604), (570, 600, 597, 304), (569, 310, 604, 616), (499, 308, 603, 615), (498, 599, 596, 303), (307, 602, 607, 336), (336, 607, 609, 356), (356, 609, 611, 376), (378, 382, 614, 612), (374, 380, 613, 610), (380, 378, 612, 613), (828, 376, 611, 836), (746, 751, 599, 498), (694, 499, 615, 752), (307, 569, 616, 602), (306, 601, 600, 570), (880, 608, 610, 884), (866, 601, 606, 876), (876, 606, 608, 880), (939, 617, 642, 988), (941, 979, 641, 618), (992, 753, 640, 986), (991, 977, 639, 754), (977, 973, 637, 639), (417, 636, 638, 422), (412, 635, 636, 417), (406, 634, 635, 412), (321, 620, 633, 398), (398, 633, 634, 406), (953, 627, 629, 957), (365, 626, 628, 385), (957, 629, 849, 995), (961, 959, 630, 631), (955, 961, 631, 628), (632, 630, 1031, 1033), (345, 624, 626, 365), (941, 618, 625, 949), (317, 617, 624, 345), (949, 625, 627, 953), (986, 640, 621, 980), (979, 943, 619, 641), (988, 642, 622, 982), (943, 945, 620, 619), (982, 622, 623, 984), (325, 644, 645, 326), (330, 331, 651, 650), (574, 647, 644, 325), (573, 330, 650, 668), (501, 646, 643, 324), (346, 653, 655, 366), (328, 649, 653, 346), (388, 392, 660, 658), (384, 390, 659, 656), (390, 388, 658, 659), (830, 386, 657, 838), (366, 655, 657, 386), (513, 424, 665, 667), (706, 513, 667, 755), (748, 756, 646, 501), (328, 573, 668, 649), (327, 648, 647, 574), (970, 664, 666, 974), (968, 663, 664, 970), (966, 662, 663, 968), (944, 651, 661, 964), (964, 661, 662, 966), (950, 654, 656, 954), (946, 652, 654, 950), (938, 648, 652, 946), (326, 645, 756, 748), (425, 706, 755, 666), (975, 991, 754, 638), (984, 623, 753, 992), (311, 694, 752, 605), (305, 598, 751, 746), (902, 582, 750, 908), (875, 911, 749, 579), (199, 144, 715, 736), (276, 687, 725, 74), (300, 148, 718, 745), (299, 693, 669, 234), (173, 673, 670, 165), (159, 149, 719, 730), (198, 150, 720, 735), (226, 151, 721, 737), (154, 152, 722, 724), (814, 74, 725, 839), (148, 153, 723, 718), (172, 672, 684, 266), (155, 154, 724, 726), (158, 155, 726, 729), (152, 156, 727, 722), (156, 157, 728, 727), (1016, 1023, 672, 172), (1015, 158, 729, 1024), (160, 159, 730, 731), (174, 674, 673, 173), (177, 677, 674, 174), (163, 160, 731, 734), (162, 161, 732, 733), (176, 676, 675, 175), (146, 717, 676, 176), (144, 162, 733, 715), (161, 163, 734, 732), (175, 675, 677, 177), (164, 678, 680, 240), (151, 199, 736, 721), (795, 226, 737, 840), (150, 227, 738, 720), (167, 679, 671, 235), (240, 680, 682, 248), (198, 735, 740, 255), (256, 259, 742, 741), (255, 740, 742, 259), (266, 684, 688, 278), (278, 688, 685, 272), (272, 685, 691, 290), (274, 686, 687, 276), (289, 690, 689, 288), (290, 691, 690, 289), (288, 689, 692, 291), (579, 749, 693, 299), (582, 300, 745, 750), (766, 305, 746, 780), (623, 316, 747, 753), (149, 326, 748, 719), (165, 670, 695, 395), (395, 695, 697, 403), (403, 697, 700, 400), (400, 700, 699, 404), (783, 788, 708, 428), (638, 754, 705, 422), (410, 702, 706, 425), (404, 699, 702, 410), (428, 708, 710, 432), (432, 710, 712, 436), (775, 781, 711, 437), (437, 711, 714, 441), (516, 709, 713, 520), (520, 713, 714, 521), (514, 707, 709, 516), (786, 789, 707, 514), (510, 703, 704, 511), (508, 701, 703, 510), (505, 698, 701, 508), (503, 696, 698, 505), (499, 694, 696, 503), (488, 686, 692, 495), (486, 743, 744, 491), (481, 739, 741, 483), (478, 681, 683, 480), (476, 679, 681, 478), (475, 678, 669, 462), (443, 716, 739, 481), (474, 738, 743, 486), (443, 455, 728, 716), (436, 712, 781, 775), (316, 766, 780, 747), (318, 572, 779, 758), (317, 757, 778, 571), (747, 780, 777, 500), (712, 519, 776, 781), (433, 774, 775, 437), (519, 434, 772, 776), (429, 773, 774, 433), (784, 790, 773, 429), (418, 770, 771, 423), (413, 769, 770, 418), (407, 768, 769, 413), (399, 767, 768, 407), (311, 761, 767, 399), (319, 323, 763, 759), (317, 322, 762, 757), (315, 765, 766, 316), (320, 321, 761, 760), (571, 778, 765, 315), (572, 320, 760, 779), (322, 319, 759, 762), (817, 318, 758, 841), (500, 777, 764, 314), (423, 771, 790, 784), (511, 704, 789, 786), (422, 705, 788, 783), (705, 512, 787, 788), (421, 511, 786, 785), (704, 423, 784, 789), (771, 422, 783, 790), (512, 420, 782, 787), (323, 817, 841, 763), (146, 795, 840, 717), (283, 814, 839, 744), (392, 830, 838, 660), (962, 660, 850, 996), (382, 828, 836, 614), (836, 611, 842, 847), (207, 792, 834, 559), (33, 791, 833, 537), (744, 839, 832, 491), (717, 840, 831, 444), (372, 826, 830, 392), (367, 825, 829, 387), (632, 837, 829, 393), (591, 835, 827, 383), (352, 822, 826, 372), (357, 823, 827, 377), (342, 820, 824, 362), (337, 819, 823, 357), (362, 824, 828, 382), (333, 818, 822, 352), (318, 817, 821, 347), (347, 821, 825, 367), (211, 797, 818, 333), (293, 815, 819, 337), (763, 841, 816, 313), (313, 816, 820, 342), (282, 813, 814, 283), (270, 811, 813, 282), (444, 831, 793, 37), (537, 833, 794, 112), (112, 794, 795, 146), (225, 810, 811, 270), (559, 834, 810, 225), (221, 807, 809, 223), (206, 791, 808, 222), (222, 808, 807, 221), (223, 809, 806, 220), (220, 806, 805, 219), (1018, 1025, 804, 218), (216, 802, 803, 217), (212, 798, 802, 216), (218, 804, 801, 215), (215, 801, 800, 214), (210, 796, 799, 213), (214, 800, 798, 212), (491, 832, 812, 281), (219, 805, 797, 211), (302, 815, 796, 210), (217, 803, 792, 207), (913, 843, 855, 917), (995, 849, 927, 999), (852, 851, 929, 930), (846, 845, 857, 858), (660, 838, 853, 850), (614, 836, 847, 844), (629, 837, 852, 849), (887, 588, 843, 913), (838, 657, 848, 853), (588, 835, 846, 843), (837, 632, 851, 852), (835, 591, 845, 846), (917, 855, 861, 921), (858, 857, 863, 864), (847, 842, 854, 859), (844, 847, 859, 856), (914, 844, 856, 918), (843, 846, 858, 855), (925, 921, 861, 864), (923, 925, 864, 863), (859, 854, 860, 865), (856, 859, 865, 862), (918, 856, 862, 922), (855, 858, 864, 861), (857, 919, 923, 863), (919, 918, 922, 923), (862, 865, 924, 922), (865, 860, 920, 924), (845, 915, 919, 857), (915, 914, 918, 919), (854, 916, 920, 860), (916, 917, 921, 920), (611, 886, 912, 842), (886, 887, 913, 912), (842, 912, 916, 854), (912, 913, 917, 916), (605, 752, 910, 874), (874, 910, 911, 875), (598, 903, 909, 751), (903, 902, 908, 909), (583, 877, 881, 585), (877, 876, 880, 881), (575, 867, 877, 583), (867, 866, 876, 877), (585, 881, 885, 587), (881, 880, 884, 885), (597, 901, 903, 598), (901, 900, 902, 903), (604, 605, 874, 872), (872, 874, 875, 873), (600, 907, 901, 597), (907, 906, 900, 901), (616, 604, 872, 896), (896, 872, 873, 897), (615, 603, 870, 894), (894, 870, 871, 895), (599, 905, 899, 596), (905, 904, 898, 899), (602, 868, 878, 607), (868, 869, 879, 878), (607, 878, 882, 609), (878, 879, 883, 882), (609, 882, 886, 611), (882, 883, 887, 886), (612, 614, 892, 888), (888, 892, 893, 889), (610, 613, 890, 884), (884, 890, 891, 885), (613, 612, 888, 890), (890, 888, 889, 891), (591, 893, 915, 845), (893, 892, 914, 915), (751, 909, 905, 599), (909, 908, 904, 905), (752, 615, 894, 910), (910, 894, 895, 911), (602, 616, 896, 868), (868, 896, 897, 869), (601, 866, 907, 600), (866, 867, 906, 907), (930, 929, 935, 936), (927, 930, 936, 933), (853, 848, 926, 931), (850, 853, 931, 928), (996, 850, 928, 1000), (849, 852, 930, 927), (1007, 1003, 933, 936), (1005, 1007, 936, 935), (999, 927, 933, 1003), (931, 926, 932, 937), (928, 931, 937, 934), (1000, 928, 934, 1004), (929, 1001, 1005, 935), (1001, 1000, 1004, 1005), (926, 998, 1002, 932), (998, 999, 1003, 1002), (934, 937, 1006, 1004), (937, 932, 1002, 1006), (851, 997, 1001, 929), (997, 996, 1000, 1001), (848, 994, 998, 926), (994, 995, 999, 998), (632, 963, 997, 851), (963, 962, 996, 997), (645, 985, 993, 756), (985, 984, 992, 993), (666, 755, 990, 974), (974, 990, 991, 975), (617, 939, 947, 624), (939, 938, 946, 947), (624, 947, 951, 626), (947, 946, 950, 951), (626, 951, 955, 628), (951, 950, 954, 955), (633, 965, 967, 634), (965, 964, 966, 967), (620, 945, 965, 633), (945, 944, 964, 965), (634, 967, 969, 635), (967, 966, 968, 969), (635, 969, 971, 636), (969, 968, 970, 971), (636, 971, 975, 638), (971, 970, 974, 975), (644, 983, 985, 645), (983, 982, 984, 985), (650, 651, 944, 942), (942, 944, 945, 943), (647, 989, 983, 644), (989, 988, 982, 983), (668, 650, 942, 978), (978, 942, 943, 979), (646, 987, 981, 643), (987, 986, 980, 981), (653, 948, 952, 655), (948, 949, 953, 952), (649, 940, 948, 653), (940, 941, 949, 948), (658, 660, 962, 958), (958, 962, 963, 959), (656, 659, 960, 954), (954, 960, 961, 955), (659, 658, 958, 960), (960, 958, 959, 961), (657, 956, 994, 848), (956, 957, 995, 994), (655, 952, 956, 657), (952, 953, 957, 956), (667, 665, 972, 976), (976, 972, 973, 977), (755, 667, 976, 990), (990, 976, 977, 991), (756, 993, 987, 646), (993, 992, 986, 987), (649, 668, 978, 940), (940, 978, 979, 941), (648, 938, 989, 647), (938, 939, 988, 989), (213, 799, 1025, 1018), (153, 1015, 1024, 723), (235, 671, 1023, 1016), (59, 1009, 1022, 544), (230, 525, 1021, 1010), (671, 464, 1020, 1023), (723, 1024, 1019, 450), (62, 213, 1018, 1012), (59, 185, 1017, 1009), (233, 235, 1016, 1014), (123, 1013, 1015, 153), (525, 233, 1014, 1021), (544, 1022, 1013, 123), (185, 62, 1012, 1017), (450, 1019, 1008, 58), (464, 61, 1011, 1020), (799, 230, 1010, 1025), (1026, 1028, 1029, 1027), (1030, 1032, 1033, 1031), (963, 632, 1033, 1032), (630, 959, 1030, 1031), (893, 591, 1029, 1028), (589, 889, 1026, 1027), (889, 893, 1028, 1026), (591, 589, 1027, 1029)])
me_cube.polygons.foreach_set('material_index', [1, 1, 1, 1, 1, 1, 1, 1, 1, 1, 1, 1, 1, 1, 0, 0, 0, 0, 0, 0, 0, 0, 0, 0, 0, 0, 0, 0, 0, 0, 0, 0, 0, 0, 0, 0, 0, 0, 0, 0, 0, 0, 0, 0, 0, 0, 0, 0, 0, 0, 0, 0, 0, 0, 0, 0, 0, 0, 0, 0, 0, 0, 0, 0, 0, 0, 0, 0, 0, 0, 0, 0, 0, 0, 0, 0, 0, 0, 0, 0, 0, 0, 0, 0, 0, 0, 0, 0, 0, 0, 0, 0, 0, 0, 0, 0, 0, 0, 0, 0, 0, 0, 0, 0, 0, 0, 0, 0, 0, 0, 0, 0, 0, 0, 0, 0, 0, 0, 0, 0, 0, 0, 0, 0, 0, 0, 0, 0, 0, 0, 0, 0, 0, 0, 0, 0, 0, 0, 0, 0, 0, 0, 0, 0, 0, 0, 0, 0, 0, 0, 0, 0, 0, 0, 0, 0, 0, 0, 0, 0, 0, 0, 0, 0, 0, 0, 0, 0, 0, 0, 0, 0, 0, 0, 0, 0, 0, 0, 0, 0, 0, 0, 0, 0, 0, 0, 0, 0, 0, 0, 0, 0, 0, 0, 0, 0, 0, 0, 0, 0, 0, 0, 0, 0, 0, 0, 0, 0, 0, 0, 0, 0, 0, 0, 0, 0, 0, 0, 0, 0, 0, 0, 0, 0, 0, 0, 0, 0, 0, 0, 0, 0, 0, 0, 0, 0, 0, 0, 0, 0, 0, 0, 0, 0, 0, 0, 0, 0, 0, 0, 0, 0, 0, 0, 0, 0, 0, 0, 0, 0, 0, 0, 0, 0, 0, 0, 0, 0, 0, 0, 0, 0, 0, 0, 0, 0, 0, 0, 0, 0, 0, 0, 0, 0, 0, 0, 0, 0, 0, 0, 0, 0, 0, 0, 0, 0, 0, 0, 0, 0, 0, 0, 0, 0, 0, 0, 0, 0, 0, 0, 0, 0, 0, 0, 0, 0, 0, 0, 0, 0, 0, 0, 0, 0, 0, 0, 0, 0, 0, 0, 0, 0, 0, 0, 0, 0, 0, 0, 0, 0, 0, 0, 0, 0, 0, 0, 0, 0, 0, 0, 0, 0, 0, 0, 0, 0, 0, 0, 0, 0, 0, 0, 0, 0, 0, 0, 0, 0, 0, 0, 0, 0, 0, 0, 0, 0, 0, 0, 0, 0, 0, 0, 0, 0, 0, 0, 0, 0, 0, 0, 0, 0, 0, 0, 0, 0, 0, 0, 0, 0, 0, 0, 0, 0, 0, 0, 0, 0, 0, 0, 0, 0, 0, 0, 0, 0, 0, 0, 0, 0, 0, 0, 0, 0, 0, 0, 0, 0, 0, 0, 0, 0, 0, 0, 0, 0, 0, 0, 0, 0, 0, 0, 0, 0, 0, 0, 0, 0, 0, 0, 0, 0, 0, 0, 0, 0, 0, 0, 0, 0, 0, 0, 0, 0, 0, 0, 0, 0, 0, 0, 0, 0, 0, 0, 0, 0, 0, 0, 0, 0, 0, 0, 0, 0, 0, 0, 0, 0, 0, 0, 0, 0, 0, 0, 0, 0, 0, 0, 0, 0, 0, 0, 0, 0, 0, 0, 0, 0, 0, 0, 0, 0, 0, 0, 0, 0, 0, 0, 0, 0, 0, 0, 0, 0, 0, 0, 0, 0, 0, 0, 0, 0, 0, 0, 0, 0, 0, 0, 0, 0, 0, 0, 0, 0, 0, 0, 0, 0, 0, 0, 0, 0, 0, 0, 0, 0, 0, 0, 0, 0, 0, 0, 0, 0, 0, 0, 0, 0, 0, 0, 0, 0, 0, 0, 0, 0, 0, 0, 0, 0, 0, 0, 0, 0, 0, 0, 0, 0, 0, 0, 0, 0, 0, 0, 0, 0, 0, 0, 0, 0, 0, 0, 0, 0, 0, 0, 0, 0, 0, 0, 0, 0, 0, 0, 0, 0, 0, 0, 0, 0, 0, 0, 0, 0, 0, 0, 0, 0, 0, 0, 0, 0, 0, 0, 0, 0, 0, 0, 0, 0, 0, 0, 0, 0, 0, 0, 0, 0, 0, 0, 0, 0, 0, 0, 0, 0, 0, 0, 0, 0, 0, 0, 0, 0, 0, 0, 0, 0, 0, 0, 0, 0, 0, 0, 0, 0, 0, 0, 0, 0, 0, 0, 0, 0, 0, 0, 0, 0, 0, 0, 0, 0, 0, 0, 0, 0, 0, 0, 0, 0, 0, 0, 0, 0, 0, 0, 0, 0, 0, 0, 0, 0, 0, 0, 0, 0, 0, 0, 0, 0, 0, 0, 0, 0, 0, 0, 0, 0, 0, 0, 0, 0, 0, 0, 0, 0, 0, 0, 0, 0, 0, 0, 0, 0, 0, 0, 0, 0, 0, 0, 0, 0, 0, 0, 0, 0, 0, 0, 0, 0, 0, 0, 0, 0, 0, 0, 0, 0, 0, 0, 0, 0, 0, 0, 0, 0, 0, 0, 0, 0, 0, 0, 0, 0, 0, 0, 0, 0, 0, 0, 1, 1, 0, 0, 0, 0, 0, 0, 1, 1, 0, 0, 0, 0, 0, 0, 0, 0, 0, 0, 0, 0, 0, 0, 0, 0, 0, 0, 0, 0, 0, 0, 0, 0, 0, 0, 0, 0, 0, 0, 0, 0, 0, 0, 0, 0, 0, 0, 0, 0, 0, 0, 0, 0, 0, 0, 0, 0, 0, 0, 0, 0, 0, 0, 0, 0, 0, 0, 1, 1, 0, 0, 0, 0, 0, 0, 0, 0, 1, 1, 0, 0, 0, 0, 0, 0, 0, 0, 0, 0, 0, 0, 0, 0, 0, 0, 0, 0, 0, 0, 0, 0, 0, 0, 0, 0, 0, 0, 0, 0, 0, 0, 0, 0, 0, 0, 0, 0, 0, 0, 0, 0, 0, 0, 0, 0, 0, 0, 0, 0, 0, 0, 0, 0, 0, 0, 0, 0, 0, 0, 0, 0, 0, 0, 0, 0, 0, 0, 0, 0, 0, 0, 0, 0, 0, 0, 0, 0, 0, 0, 0, 0, 0, 0, 0])
me_cube.materials.append(mat_sand)
me_cube.materials.append(mat_window)
me_cube.use_remesh_preserve_volume = False
me_cube.use_remesh_preserve_attributes = False
me_cube.use_mirror_vertex_groups = False
me_cube.update()
me_cylinder_002 = bpy.data.meshes.new('Cylinder.002')
me_cylinder_002.from_pydata([(-2.223, 5.981, -1.849), (-3.284, 5.981, -1.849), (-2.223, 6.118, -2.402), (-3.284, 6.118, -2.402), (-2.223, 6.496, -2.829), (-3.284, 6.496, -2.829), (-2.223, 7.029, -3.031), (-3.284, 7.029, -3.031), (-2.223, 7.594, -2.962), (-3.284, 7.594, -2.962), (-2.223, 8.063, -2.639), (-3.284, 8.063, -2.639), (-2.223, 8.328, -2.134), (-3.284, 8.328, -2.134), (-2.223, 8.328, -1.564), (-3.284, 8.328, -1.564), (-2.223, 8.063, -1.06), (-3.284, 8.063, -1.06), (-2.223, 7.594, -0.7358), (-3.284, 7.594, -0.7358), (-2.223, 7.029, -0.6671), (-3.284, 7.029, -0.6671), (-2.223, 6.496, -0.8692), (-3.284, 6.496, -0.8692), (-2.223, 6.118, -1.296), (-3.284, 6.118, -1.296), (-2.223, 6.339, -1.849), (-3.284, 6.339, -1.849), (-2.223, 6.434, -2.236), (-3.284, 6.434, -2.236), (-2.223, 6.699, -2.535), (-3.284, 6.699, -2.535), (-2.223, 7.072, -2.676), (-3.284, 7.072, -2.676), (-2.223, 7.468, -2.628), (-3.284, 7.468, -2.628), (-2.223, 7.796, -2.402), (-3.284, 7.796, -2.402), (-2.223, 7.981, -2.049), (-3.284, 7.981, -2.049), (-2.223, 7.981, -1.65), (-3.284, 7.981, -1.65), (-2.223, 7.796, -1.296), (-3.284, 7.796, -1.296), (-2.223, 7.468, -1.07), (-3.284, 7.468, -1.07), (-2.223, 7.072, -1.022), (-3.284, 7.072, -1.022), (-2.223, 6.699, -1.163), (-3.284, 6.699, -1.163), (-2.223, 6.434, -1.462), (-3.284, 6.434, -1.462), (-3.04, 6.992, -1.849), (-3.04, 7.013, -1.933), (-3.04, 7.07, -1.997), (-3.04, 7.15, -2.028), (-3.04, 7.236, -2.018), (-3.04, 7.307, -1.969), (-3.04, 7.347, -1.892), (-3.04, 7.347, -1.806), (-3.04, 7.307, -1.73), (-3.04, 7.236, -1.681), (-3.04, 7.15, -1.67), (-3.04, 7.07, -1.701), (-3.04, 7.013, -1.765), (-2.467, 6.992, -1.849), (-2.467, 7.013, -1.933), (-2.467, 7.07, -1.997), (-2.467, 7.15, -2.028), (-2.467, 7.236, -2.018), (-2.467, 7.307, -1.969), (-2.467, 7.347, -1.892), (-2.467, 7.347, -1.806), (-2.467, 7.307, -1.73), (-2.467, 7.236, -1.681), (-2.467, 7.15, -1.67), (-2.467, 7.07, -1.701), (-2.467, 7.013, -1.765), (-1.02e-06, 6.756, -1.849), (-1.027e-06, 6.804, -2.042), (-1.047e-06, 6.936, -2.191), (-1.075e-06, 7.122, -2.262), (-1.105e-06, 7.32, -2.238), (-1.13e-06, 7.484, -2.125), (-1.144e-06, 7.576, -1.949), (-1.144e-06, 7.576, -1.749), (-1.13e-06, 7.484, -1.573), (-1.105e-06, 7.32, -1.46), (-1.075e-06, 7.122, -1.436), (-1.047e-06, 6.936, -1.507), (-1.027e-06, 6.804, -1.656), (0.9215, 8.243, -2.289), (0.9215, 8.243, -0.3377), (0.9215, 4.008, -2.289), (0.9215, 4.008, -0.3377), (-1.554, 8.243, -2.289), (-1.554, 8.243, -0.3377), (-1.554, 4.008, -2.289), (-1.554, 4.008, -0.3377), (-2.223, -6.208, -1.849), (-3.284, -6.208, -1.849), (-2.223, -6.072, -2.402), (-3.284, -6.072, -2.402), (-2.223, -5.694, -2.829), (-3.284, -5.694, -2.829), (-2.223, -5.161, -3.031), (-3.284, -5.161, -3.031), (-2.223, -4.595, -2.962), (-3.284, -4.595, -2.962), (-2.223, -4.126, -2.639), (-3.284, -4.126, -2.639), (-2.223, -3.861, -2.134), (-3.284, -3.861, -2.134), (-2.223, -3.861, -1.564), (-3.284, -3.861, -1.564), (-2.223, -4.126, -1.06), (-3.284, -4.126, -1.06), (-2.223, -4.595, -0.7358), (-3.284, -4.595, -0.7358), (-2.223, -5.161, -0.6671), (-3.284, -5.161, -0.6671), (-2.223, -5.694, -0.8692), (-3.284, -5.694, -0.8692), (-2.223, -6.072, -1.296), (-3.284, -6.072, -1.296), (-2.223, -5.851, -1.849), (-3.284, -5.851, -1.849), (-2.223, -5.755, -2.236), (-3.284, -5.755, -2.236), (-2.223, -5.491, -2.535), (-3.284, -5.491, -2.535), (-2.223, -5.118, -2.676), (-3.284, -5.118, -2.676), (-2.223, -4.722, -2.628), (-3.284, -4.722, -2.628), (-2.223, -4.394, -2.402), (-3.284, -4.394, -2.402), (-2.223, -4.208, -2.049), (-3.284, -4.208, -2.049), (-2.223, -4.208, -1.65), (-3.284, -4.208, -1.65), (-2.223, -4.394, -1.296), (-3.284, -4.394, -1.296), (-2.223, -4.722, -1.07), (-3.284, -4.722, -1.07), (-2.223, -5.118, -1.022), (-3.284, -5.118, -1.022), (-2.223, -5.491, -1.163), (-3.284, -5.491, -1.163), (-2.223, -5.755, -1.462), (-3.284, -5.755, -1.462), (-3.04, -5.198, -1.849), (-3.04, -5.177, -1.933), (-3.04, -5.12, -1.997), (-3.04, -5.039, -2.028), (-3.04, -4.954, -2.018), (-3.04, -4.883, -1.969), (-3.04, -4.843, -1.892), (-3.04, -4.843, -1.806), (-3.04, -4.883, -1.73), (-3.04, -4.954, -1.681), (-3.04, -5.039, -1.67), (-3.04, -5.12, -1.701), (-3.04, -5.177, -1.765), (-2.467, -5.198, -1.849), (-2.467, -5.177, -1.933), (-2.467, -5.12, -1.997), (-2.467, -5.039, -2.028), (-2.467, -4.954, -2.018), (-2.467, -4.883, -1.969), (-2.467, -4.843, -1.892), (-2.467, -4.843, -1.806), (-2.467, -4.883, -1.73), (-2.467, -4.954, -1.681), (-2.467, -5.039, -1.67), (-2.467, -5.12, -1.701), (-2.467, -5.177, -1.765), (0.0, -5.434, -1.849), (0.0, -5.386, -2.042), (0.0, -5.254, -2.191), (0.0, -5.068, -2.262), (0.0, -4.87, -2.238), (0.0, -4.706, -2.125), (0.0, -4.613, -1.949), (0.0, -4.613, -1.749), (0.0, -4.706, -1.573), (0.0, -4.87, -1.46), (0.0, -5.068, -1.436), (0.0, -5.254, -1.507), (0.0, -5.386, -1.656), (0.9215, -1.592, -2.289), (0.9215, -1.592, -0.3377), (0.9215, -5.826, -2.289), (0.9215, -5.826, -0.3377), (-1.554, -1.592, -2.289), (-1.554, -1.592, -0.3377), (-1.554, -5.826, -2.289), (-1.554, -5.826, -0.3377)], [], [(0, 1, 3, 2), (2, 3, 5, 4), (4, 5, 7, 6), (6, 7, 9, 8), (8, 9, 11, 10), (10, 11, 13, 12), (12, 13, 15, 14), (14, 15, 17, 16), (16, 17, 19, 18), (18, 19, 21, 20), (20, 21, 23, 22), (17, 15, 41, 43), (24, 25, 1, 0), (22, 23, 25, 24), (7, 5, 31, 33), (1, 25, 51, 27), (3, 1, 27, 29), (10, 12, 38, 36), (20, 22, 48, 46), (13, 11, 37, 39), (23, 21, 47, 49), (6, 8, 34, 32), (16, 18, 44, 42), (9, 7, 33, 35), (19, 17, 43, 45), (2, 4, 30, 28), (12, 14, 40, 38), (22, 24, 50, 48), (5, 3, 29, 31), (15, 13, 39, 41), (25, 23, 49, 51), (8, 10, 36, 34), (18, 20, 46, 44), (11, 9, 35, 37), (21, 19, 45, 47), (4, 6, 32, 30), (14, 16, 42, 40), (24, 0, 26, 50), (0, 2, 28, 26), (33, 31, 54, 55), (41, 39, 58, 59), (49, 47, 62, 63), (35, 33, 55, 56), (43, 41, 59, 60), (51, 49, 63, 64), (29, 27, 52, 53), (37, 35, 56, 57), (45, 43, 60, 61), (27, 51, 64, 52), (31, 29, 53, 54), (39, 37, 57, 58), (47, 45, 61, 62), (38, 40, 72, 71), (46, 48, 76, 75), (32, 34, 69, 68), (40, 42, 73, 72), (48, 50, 77, 76), (26, 28, 66, 65), (34, 36, 70, 69), (42, 44, 74, 73), (50, 26, 65, 77), (28, 30, 67, 66), (36, 38, 71, 70), (44, 46, 75, 74), (30, 32, 68, 67), (53, 52, 64, 63, 62, 61, 60, 59, 58, 57, 56, 55, 54), (73, 74, 87, 86), (66, 67, 80, 79), (74, 75, 88, 87), (67, 68, 81, 80), (75, 76, 89, 88), (68, 69, 82, 81), (76, 77, 90, 89), (69, 70, 83, 82), (77, 65, 78, 90), (70, 71, 84, 83), (71, 72, 85, 84), (72, 73, 86, 85), (65, 66, 79, 78), (92, 94, 93, 91), (94, 98, 97, 93), (98, 96, 95, 97), (96, 92, 91, 95), (91, 93, 97, 95), (96, 98, 94, 92), (99, 100, 102, 101), (101, 102, 104, 103), (103, 104, 106, 105), (105, 106, 108, 107), (107, 108, 110, 109), (109, 110, 112, 111), (111, 112, 114, 113), (113, 114, 116, 115), (115, 116, 118, 117), (117, 118, 120, 119), (119, 120, 122, 121), (116, 114, 140, 142), (123, 124, 100, 99), (121, 122, 124, 123), (106, 104, 130, 132), (100, 124, 150, 126), (102, 100, 126, 128), (109, 111, 137, 135), (119, 121, 147, 145), (112, 110, 136, 138), (122, 120, 146, 148), (105, 107, 133, 131), (115, 117, 143, 141), (108, 106, 132, 134), (118, 116, 142, 144), (101, 103, 129, 127), (111, 113, 139, 137), (121, 123, 149, 147), (104, 102, 128, 130), (114, 112, 138, 140), (124, 122, 148, 150), (107, 109, 135, 133), (117, 119, 145, 143), (110, 108, 134, 136), (120, 118, 144, 146), (103, 105, 131, 129), (113, 115, 141, 139), (123, 99, 125, 149), (99, 101, 127, 125), (132, 130, 153, 154), (140, 138, 157, 158), (148, 146, 161, 162), (134, 132, 154, 155), (142, 140, 158, 159), (150, 148, 162, 163), (128, 126, 151, 152), (136, 134, 155, 156), (144, 142, 159, 160), (126, 150, 163, 151), (130, 128, 152, 153), (138, 136, 156, 157), (146, 144, 160, 161), (137, 139, 171, 170), (145, 147, 175, 174), (131, 133, 168, 167), (139, 141, 172, 171), (147, 149, 176, 175), (125, 127, 165, 164), (133, 135, 169, 168), (141, 143, 173, 172), (149, 125, 164, 176), (127, 129, 166, 165), (135, 137, 170, 169), (143, 145, 174, 173), (129, 131, 167, 166), (152, 151, 163, 162, 161, 160, 159, 158, 157, 156, 155, 154, 153), (172, 173, 186, 185), (165, 166, 179, 178), (173, 174, 187, 186), (166, 167, 180, 179), (174, 175, 188, 187), (167, 168, 181, 180), (175, 176, 189, 188), (168, 169, 182, 181), (176, 164, 177, 189), (169, 170, 183, 182), (170, 171, 184, 183), (171, 172, 185, 184), (164, 165, 178, 177), (191, 193, 192, 190), (193, 197, 196, 192), (197, 195, 194, 196), (195, 191, 190, 194), (190, 192, 196, 194), (195, 197, 193, 191)])
me_cylinder_002.polygons.foreach_set('material_index', [3, 3, 3, 3, 3, 3, 3, 3, 3, 3, 3, 3, 3, 3, 3, 3, 3, 3, 3, 3, 3, 3, 3, 3, 3, 3, 3, 3, 3, 3, 3, 3, 3, 3, 3, 3, 3, 3, 3, 2, 2, 2, 2, 2, 2, 2, 2, 2, 2, 2, 2, 2, 2, 2, 2, 2, 2, 2, 2, 2, 2, 2, 2, 2, 2, 2, 2, 2, 2, 2, 2, 2, 2, 2, 2, 2, 2, 2, 2, 2, 2, 2, 2, 2, 2, 3, 3, 3, 3, 3, 3, 3, 3, 3, 3, 3, 3, 3, 3, 3, 3, 3, 3, 3, 3, 3, 3, 3, 3, 3, 3, 3, 3, 3, 3, 3, 3, 3, 3, 3, 3, 3, 3, 3, 2, 2, 2, 2, 2, 2, 2, 2, 2, 2, 2, 2, 2, 2, 2, 2, 2, 2, 2, 2, 2, 2, 2, 2, 2, 2, 2, 2, 2, 2, 2, 2, 2, 2, 2, 2, 2, 2, 2, 2, 2, 2, 2, 2, 2, 2])
me_cylinder_002.materials.append(mat_silver_001)
me_cylinder_002.materials.append(mat_wheel_001)
me_cylinder_002.materials.append(mat_silver)
me_cylinder_002.materials.append(mat_wheel)
me_cylinder_002.use_remesh_preserve_volume = False
me_cylinder_002.use_remesh_preserve_attributes = False
me_cylinder_002.use_mirror_vertex_groups = False
me_cylinder_002.update()

# ---- objects
ob_car = bpy.data.objects.new('Car', me_cube)
ob_lamp = bpy.data.objects.new('Lamp', light_lamp)
ob_camera = bpy.data.objects.new('Camera', cam_camera)
ob_wheels = bpy.data.objects.new('Wheels', me_cylinder_002)

# ---- transforms, parenting, visibility, modifiers, constraints
ob_car.location = (0.0, 0.0, 0.0)
ob_car.lock_rotations_4d = False
ob_car.empty_display_type = 'ARROWS'
ob_car.lineart.crease_threshold = 0.0
_m = ob_car.modifiers.new('Mirror', 'MIRROR')
_m.use_clip = True
_m = ob_car.modifiers.new('Subsurf', 'SUBSURF')
_m.uv_smooth = 'PRESERVE_CORNERS'
_m.quality = 2
_m.levels = 2
_m.show_only_control_edges = False
ob_lamp.location = (4.076, 1.005, 5.904)
ob_lamp.rotation_euler = (0.6503, 0.05522, 1.175)
ob_lamp.lock_rotations_4d = False
ob_lamp.empty_display_type = 'ARROWS'
ob_lamp.color = (0.0, 0.0, 0.0, 0.0)
ob_lamp.lineart.crease_threshold = 0.0
ob_camera.location = (7.481, -6.508, 5.344)
ob_camera.rotation_euler = (1.109, 0.01082, 0.8149)
ob_camera.lock_rotations_4d = False
ob_camera.empty_display_type = 'ARROWS'
ob_camera.color = (0.0, 0.0, 0.0, 0.0)
ob_camera.display_type = 'WIRE'
ob_camera.lineart.crease_threshold = 0.0
ob_wheels.location = (0.0, 2.291, 0.0)
ob_wheels.rotation_euler = (0.0, -0.0, 3.142)
ob_wheels.lineart.crease_threshold = 0.0
_m = ob_wheels.modifiers.new('Mirror', 'MIRROR')
_m.use_clip = True

# ---- collection membership
col_collection_1.objects.link(ob_car)
col_collection_1.objects.link(ob_lamp)
col_collection_1.objects.link(ob_camera)
col_collection_1.objects.link(ob_wheels)

# ---- scene / render settings (as saved in the file)
scene.camera = ob_camera
scene.frame_start = 1; scene.frame_end = 250; scene.frame_set(1)
scene.render.engine = 'BLENDER_EEVEE_NEXT'
scene.render.resolution_percentage = 50
scene.render.dither_intensity = 0.0
scene.cycles.use_denoising = False
scene.cycles.samples = 10
scene.cycles.sampling_pattern = 'TABULATED_SOBOL'
scene.cycles.light_sampling_threshold = 0.0
scene.cycles.use_adaptive_sampling = False
scene.cycles.use_light_tree = False
scene.cycles.blur_glossy = 0.0
scene.cycles.pixel_filter_type = 'GAUSSIAN'
scene.cycles.sample_clamp_indirect = 0.0
scene.view_settings.view_transform = 'Standard'
bpy.context.view_layer.update()

